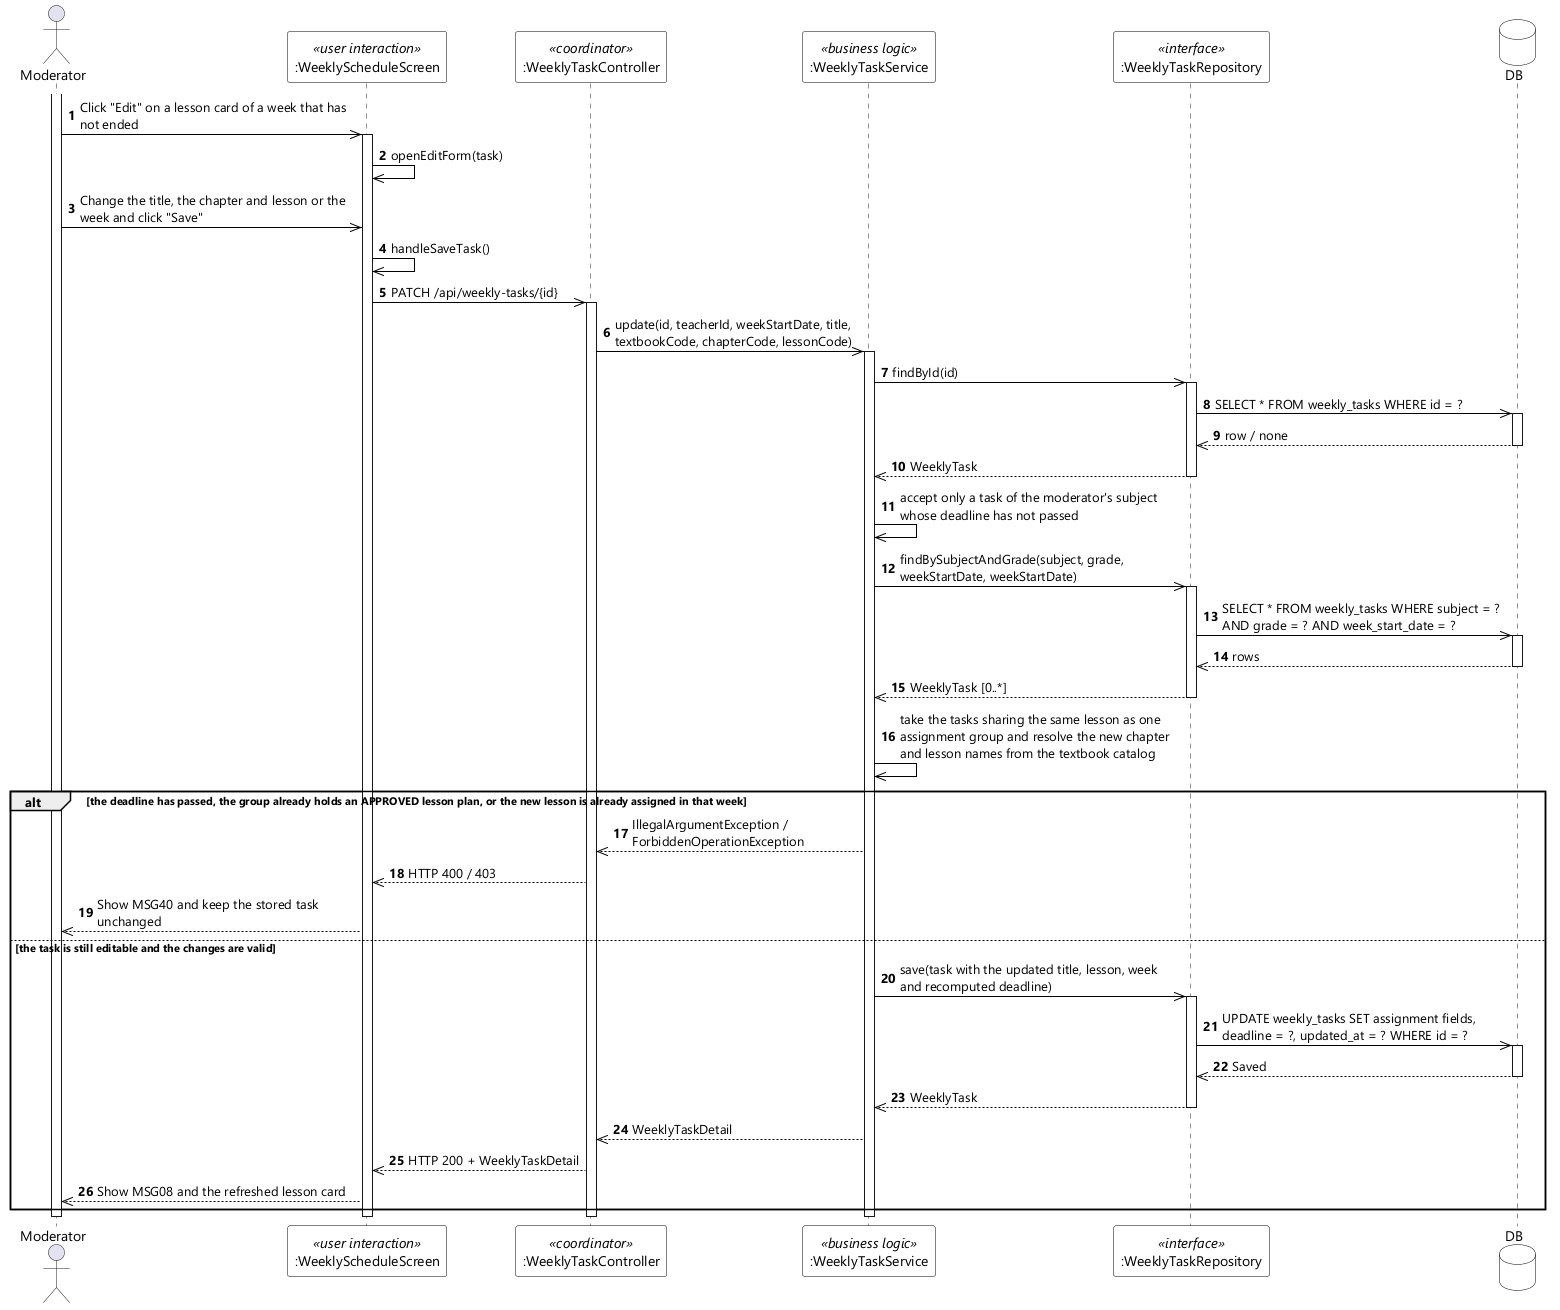

The diagram above was rendered by PlantUML. Its source (embedded in the PNG):
@startuml UC-85 Edit Weekly Task - Sequence Diagram (stereo)
skinparamlocked dpi 96
skinparam defaultFontName "Segoe UI"
skinparam shadowing false
skinparam ParticipantBackgroundColor #FFFFFF
skinparam ParticipantBorderColor #000000
skinparam DatabaseBackgroundColor #FFFFFF
skinparam DatabaseBorderColor #000000
skinparam ArrowColor #000000
skinparam sequenceMessageAlign left
skinparam maxMessageSize 280

actor Moderator
participant ":WeeklyScheduleScreen" as UI <<user interaction>>
participant ":WeeklyTaskController" as CTL <<coordinator>>
participant ":WeeklyTaskService" as SVC <<business logic>>
participant ":WeeklyTaskRepository" as REPO <<interface>>
database DB

autonumber
activate Moderator
Moderator ->> UI : Click "Edit" on a lesson card of a week that has not ended
activate UI
UI ->> UI : openEditForm(task)
Moderator ->> UI : Change the title, the chapter and lesson or the week and click "Save"
UI ->> UI : handleSaveTask()
UI ->> CTL : PATCH /api/weekly-tasks/{id}
activate CTL
CTL ->> SVC : update(id, teacherId, weekStartDate, title, textbookCode, chapterCode, lessonCode)
activate SVC

SVC ->> REPO : findById(id)
activate REPO
REPO ->> DB : SELECT * FROM weekly_tasks WHERE id = ?
activate DB
DB -->> REPO : row / none
deactivate DB
REPO -->> SVC : WeeklyTask
deactivate REPO
SVC ->> SVC : accept only a task of the moderator's subject whose deadline has not passed

SVC ->> REPO : findBySubjectAndGrade(subject, grade, weekStartDate, weekStartDate)
activate REPO
REPO ->> DB : SELECT * FROM weekly_tasks WHERE subject = ? AND grade = ? AND week_start_date = ?
activate DB
DB -->> REPO : rows
deactivate DB
REPO -->> SVC : WeeklyTask [0..*]
deactivate REPO
SVC ->> SVC : take the tasks sharing the same lesson as one assignment group and resolve the new chapter and lesson names from the textbook catalog

alt the deadline has passed, the group already holds an APPROVED lesson plan, or the new lesson is already assigned in that week
  SVC -->> CTL : IllegalArgumentException / ForbiddenOperationException
  CTL -->> UI : HTTP 400 / 403
  UI -->> Moderator : Show MSG40 and keep the stored task unchanged
else the task is still editable and the changes are valid
  SVC ->> REPO : save(task with the updated title, lesson, week and recomputed deadline)
  activate REPO
  REPO ->> DB : UPDATE weekly_tasks SET assignment fields, deadline = ?, updated_at = ? WHERE id = ?
  activate DB
  DB -->> REPO : Saved
  deactivate DB
  REPO -->> SVC : WeeklyTask
  deactivate REPO
  SVC -->> CTL : WeeklyTaskDetail
  CTL -->> UI : HTTP 200 + WeeklyTaskDetail
  UI -->> Moderator : Show MSG08 and the refreshed lesson card
end
deactivate SVC
deactivate CTL
deactivate UI
deactivate Moderator
@enduml